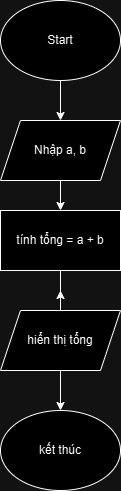

The diagram above was exported from draw.io. Its source (the exported page's mxGraphModel, read from the mxfile embedded in the PNG):
<mxGraphModel dx="1050" dy="603" grid="1" gridSize="10" guides="1" tooltips="1" connect="1" arrows="1" fold="1" page="1" pageScale="1" pageWidth="827" pageHeight="1169" math="0" shadow="0">
  <root>
    <mxCell id="0" />
    <mxCell id="1" parent="0" />
    <mxCell id="CNp9LEYon-mJ3435zKau-224" value="Start" style="ellipse;whiteSpace=wrap;html=1;" vertex="1" parent="1">
      <mxGeometry x="340" y="330" width="120" height="80" as="geometry" />
    </mxCell>
    <mxCell id="CNp9LEYon-mJ3435zKau-225" value="Nhập a, b" style="shape=parallelogram;perimeter=parallelogramPerimeter;whiteSpace=wrap;html=1;fixedSize=1;" vertex="1" parent="1">
      <mxGeometry x="340" y="450" width="120" height="60" as="geometry" />
    </mxCell>
    <mxCell id="CNp9LEYon-mJ3435zKau-226" value="" style="endArrow=classic;html=1;rounded=0;entryX=0.5;entryY=0;entryDx=0;entryDy=0;" edge="1" parent="1" source="CNp9LEYon-mJ3435zKau-224" target="CNp9LEYon-mJ3435zKau-225">
      <mxGeometry width="50" height="50" relative="1" as="geometry">
        <mxPoint x="375" y="420" as="sourcePoint" />
        <mxPoint x="425" y="370" as="targetPoint" />
      </mxGeometry>
    </mxCell>
    <mxCell id="CNp9LEYon-mJ3435zKau-227" value="" style="endArrow=classic;html=1;rounded=0;" edge="1" parent="1" source="CNp9LEYon-mJ3435zKau-229">
      <mxGeometry width="50" height="50" relative="1" as="geometry">
        <mxPoint x="399.6600000000001" y="500" as="sourcePoint" />
        <mxPoint x="400" y="620" as="targetPoint" />
        <Array as="points">
          <mxPoint x="400" y="640" />
        </Array>
      </mxGeometry>
    </mxCell>
    <mxCell id="CNp9LEYon-mJ3435zKau-228" value="kết thúc" style="ellipse;whiteSpace=wrap;html=1;" vertex="1" parent="1">
      <mxGeometry x="340" y="740" width="120" height="80" as="geometry" />
    </mxCell>
    <mxCell id="CNp9LEYon-mJ3435zKau-229" value="tính tổng = a + b" style="rounded=0;whiteSpace=wrap;html=1;" vertex="1" parent="1">
      <mxGeometry x="340" y="540" width="120" height="60" as="geometry" />
    </mxCell>
    <mxCell id="CNp9LEYon-mJ3435zKau-230" value="" style="endArrow=classic;html=1;rounded=0;exitX=0.5;exitY=1;exitDx=0;exitDy=0;entryX=0.5;entryY=0;entryDx=0;entryDy=0;" edge="1" parent="1" source="CNp9LEYon-mJ3435zKau-225" target="CNp9LEYon-mJ3435zKau-229">
      <mxGeometry width="50" height="50" relative="1" as="geometry">
        <mxPoint x="375" y="710" as="sourcePoint" />
        <mxPoint x="425" y="660" as="targetPoint" />
      </mxGeometry>
    </mxCell>
    <mxCell id="CNp9LEYon-mJ3435zKau-231" value="hiển thị tổng" style="shape=parallelogram;perimeter=parallelogramPerimeter;whiteSpace=wrap;html=1;fixedSize=1;" vertex="1" parent="1">
      <mxGeometry x="340" y="640" width="120" height="60" as="geometry" />
    </mxCell>
    <mxCell id="CNp9LEYon-mJ3435zKau-232" value="" style="endArrow=classic;html=1;rounded=0;exitX=0.5;exitY=1;exitDx=0;exitDy=0;entryX=0.5;entryY=0;entryDx=0;entryDy=0;" edge="1" parent="1" source="CNp9LEYon-mJ3435zKau-231" target="CNp9LEYon-mJ3435zKau-228">
      <mxGeometry width="50" height="50" relative="1" as="geometry">
        <mxPoint x="165" y="730" as="sourcePoint" />
        <mxPoint x="215" y="680" as="targetPoint" />
      </mxGeometry>
    </mxCell>
  </root>
</mxGraphModel>